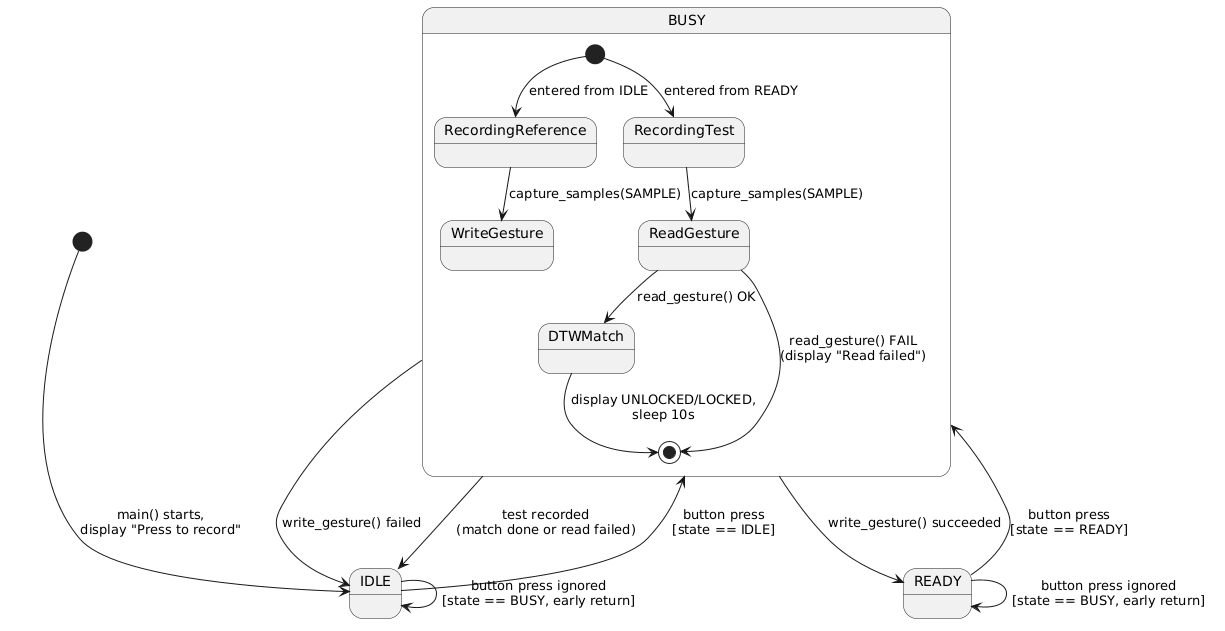

The diagram above was rendered by PlantUML. Its source (embedded in the PNG):
@startuml
[*] --> IDLE : main() starts,\ndisplay "Press to record"

state BUSY {
    [*] --> RecordingReference : entered from IDLE
    [*] --> RecordingTest : entered from READY
    RecordingReference --> WriteGesture : capture_samples(SAMPLE)
    RecordingTest --> ReadGesture : capture_samples(SAMPLE)
    ReadGesture --> DTWMatch : read_gesture() OK
    ReadGesture --> [*] : read_gesture() FAIL\n(display "Read failed")
    DTWMatch --> [*] : display UNLOCKED/LOCKED,\nsleep 10s
}

IDLE --> BUSY : button press\n[state == IDLE]
BUSY --> READY : write_gesture() succeeded
BUSY --> IDLE : write_gesture() failed
READY --> BUSY : button press\n[state == READY]
BUSY --> IDLE : test recorded\n(match done or read failed)

IDLE --> IDLE : button press ignored\n[state == BUSY, early return]
READY --> READY : button press ignored\n[state == BUSY, early return]
@enduml